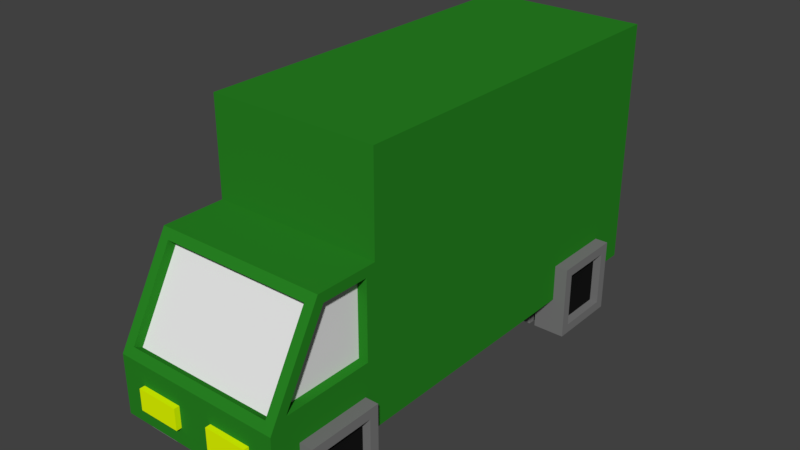 # Source: car_5.blend  (saved by Blender 2.77.0; exported with 4.5.12 LTS)
import bpy
from mathutils import Matrix  # noqa: F401  (used for matrix-valued properties, if any)

bpy.ops.wm.read_factory_settings(use_empty=True)
scene = bpy.context.scene
scene.name = 'Scene'

# ---- collections
col_collection_1 = bpy.data.collections.new('Collection 1'); scene.collection.children.link(col_collection_1)

# ---- materials (node trees are filled in below, after node groups)
mat_material_001 = bpy.data.materials.new('Material.001')
mat_material_001.alpha_threshold = 0.0
mat_material_001.use_transparent_shadow = False
mat_material_001.diffuse_color = (0.02167, 0.23, 0.01671, 1.0)
mat_material_001.roughness = 0.5
mat_material_002 = bpy.data.materials.new('Material.002')
mat_material_002.alpha_threshold = 0.0
mat_material_002.use_transparent_shadow = False
mat_material_002.roughness = 0.5
mat_material_003 = bpy.data.materials.new('Material.003')
mat_material_003.alpha_threshold = 0.0
mat_material_003.use_transparent_shadow = False
mat_material_003.diffuse_color = (0.009018, 0.009018, 0.009018, 1.0)
mat_material_003.roughness = 0.5
mat_material_004 = bpy.data.materials.new('Material.004')
mat_material_004.alpha_threshold = 0.0
mat_material_004.use_transparent_shadow = False
mat_material_004.diffuse_color = (0.1902, 0.1902, 0.1902, 1.0)
mat_material_004.roughness = 0.5
mat_material_005 = bpy.data.materials.new('Material.005')
mat_material_005.alpha_threshold = 0.0
mat_material_005.use_transparent_shadow = False
mat_material_005.diffuse_color = (0.8, 1.0, 0.0, 1.0)
mat_material_005.roughness = 0.5
mat_material_006 = bpy.data.materials.new('Material.006')
mat_material_006.alpha_threshold = 0.0
mat_material_006.use_transparent_shadow = False
mat_material_006.diffuse_color = (1.0, 0.0, 0.0, 1.0)
mat_material_006.roughness = 0.5

# ---- material node trees

# ---- world
world_world = bpy.data.worlds.new('World'); scene.world = world_world
world_world.color = (0.05088, 0.05088, 0.05088)
world_world.use_sun_shadow = False
world_world.sun_shadow_jitter_overblur = 0.0
world_world.cycles.sampling_method = 'MANUAL'

# ---- meshes
me_cube_001 = bpy.data.meshes.new('Cube.001')
me_cube_001.from_pydata([(0.8893, -1.529, 0.3924), (0.8893, -1.629, 1.108), (0.8893, 0.4707, 0.3924), (0.7893, 2.471, 1.108), (0.8893, 2.471, 0.3924), (0.8893, -2.576, 1.108), (0.8893, -2.748, 0.3924), (0.8893, 0.4707, 3.008), (0.8893, -1.529, 3.008), (0.7893, 2.471, 2.908), (0.8893, -1.629, 1.908), (0.8893, -2.123, 1.908), (0.8893, 2.108, 0.3924), (0.8893, 2.108, 3.008), (0.7893, -2.699, 1.095), (0.8893, -1.529, 1.008), (0.7893, -2.23, 1.921), (0.8893, -1.529, 2.008), (0.8893, -2.748, 1.008), (0.8893, -2.181, 2.008), (0.8893, 2.471, 1.008), (0.8893, 2.471, 3.008), (1.027, -1.665, 0.7803), (1.027, -1.665, -0.002105), (0.7893, -2.612, 1.046), (0.7893, -2.143, 1.872), (1.027, -2.447, 0.7803), (1.027, -2.447, -0.002105), (0.7893, -2.576, 1.108), (0.7893, -1.629, 1.108), (0.7893, -2.123, 1.908), (0.7893, -1.629, 1.908), (0.6874, -1.665, 0.7803), (0.6874, -1.665, -0.002105), (0.6874, -2.447, 0.7803), (0.6874, -2.447, -0.002105), (1.027, -2.347, 0.0979), (1.027, -1.765, 0.0979), (1.027, -2.347, 0.6803), (1.027, -1.765, 0.6803), (1.027, -2.447, -0.002105), (1.027, -1.665, -0.002105), (1.027, -2.447, 0.7803), (1.027, -1.665, 0.7803), (1.027, -2.347, 0.0979), (1.027, -1.765, 0.0979), (1.027, -2.347, 0.6803), (1.027, -1.765, 0.6803), (1.027, -2.347, 0.0979), (1.027, -1.765, 0.0979), (1.027, -2.347, 0.6803), (1.027, -1.765, 0.6803), (0.9395, -2.347, 0.0979), (0.9395, -1.765, 0.0979), (0.9395, -2.347, 0.6803), (0.9395, -1.765, 0.6803), (1.027, 2.017, 0.7803), (1.027, 2.017, -0.002105), (1.027, 1.234, 0.7803), (1.027, 1.234, -0.002105), (0.6874, 2.017, 0.7803), (0.6874, 2.017, -0.002105), (0.6874, 1.234, 0.7803), (0.6874, 1.234, -0.002105), (1.027, 1.334, 0.0979), (1.027, 1.917, 0.0979), (1.027, 1.334, 0.6803), (1.027, 1.917, 0.6803), (1.027, 1.234, -0.002105), (1.027, 2.017, -0.002105), (1.027, 1.234, 0.7803), (1.027, 2.017, 0.7803), (1.027, 1.334, 0.0979), (1.027, 1.917, 0.0979), (1.027, 1.334, 0.6803), (1.027, 1.917, 0.6803), (1.027, 1.334, 0.0979), (1.027, 1.917, 0.0979), (1.027, 1.334, 0.6803), (1.027, 1.917, 0.6803), (0.9395, 1.334, 0.0979), (0.9395, 1.917, 0.0979), (0.9395, 1.334, 0.6803), (0.9395, 1.917, 0.6803), (0.2881, 1.234, 0.7803), (0.2881, 1.234, -0.002105), (0.2881, 2.017, 0.7803), (0.2881, 2.017, -0.002105), (0.6276, 1.234, 0.7803), (0.6276, 1.234, -0.002105), (0.6276, 2.017, 0.7803), (0.6276, 2.017, -0.002105), (0.2881, 1.917, 0.0979), (0.2881, 1.334, 0.0979), (0.2881, 1.917, 0.6803), (0.2881, 1.334, 0.6803), (0.2881, 2.017, -0.002105), (0.2881, 1.234, -0.002105), (0.2881, 2.017, 0.7803), (0.2881, 1.234, 0.7803), (0.2881, 1.917, 0.0979), (0.2881, 1.334, 0.0979), (0.2881, 1.917, 0.6803), (0.2881, 1.334, 0.6803), (0.2881, 1.917, 0.0979), (0.2881, 1.334, 0.0979), (0.2881, 1.917, 0.6803), (0.2881, 1.334, 0.6803), (0.3755, 1.917, 0.0979), (0.3755, 1.334, 0.0979), (0.3755, 1.917, 0.6803), (0.3755, 1.334, 0.6803), (0.1886, -2.803, 0.5744), (0.1886, -2.803, 0.7966), (0.1886, -2.682, 0.5744), (0.1886, -2.682, 0.7966), (0.633, -2.803, 0.5744), (0.633, -2.803, 0.7966), (0.633, -2.682, 0.5744), (0.633, -2.682, 0.7966), (0.5456, 2.437, 0.753), (0.5456, 2.437, 0.8733), (0.5456, 2.503, 0.753), (0.5456, 2.503, 0.8733), (0.7862, 2.437, 0.753), (0.7862, 2.437, 0.8733), (0.7862, 2.503, 0.753), (0.7862, 2.503, 0.8733), (-0.001554, 2.437, 0.5129), (-0.001554, 2.437, 0.6332), (-0.001554, 2.503, 0.5129), (-0.001554, 2.503, 0.6332), (0.7862, 2.437, 0.5129), (0.7862, 2.437, 0.6332), (0.7862, 2.503, 0.5129), (0.7862, 2.503, 0.6332), (-0.8913, -1.529, 0.3924), (-0.8913, -1.629, 1.108), (-0.8913, 0.4707, 0.3924), (-0.7913, 2.471, 1.108), (-0.8913, 2.471, 0.3924), (-0.8913, -2.576, 1.108), (-0.8913, -2.748, 0.3924), (-0.8913, 0.4707, 3.008), (-0.8913, -1.529, 3.008), (-0.7913, 2.471, 2.908), (-0.8913, -1.629, 1.908), (-0.8913, -2.123, 1.908), (-0.8913, 2.108, 0.3924), (-0.8913, 2.108, 3.008), (-0.0009974, 2.471, 1.108), (-0.0009974, 2.471, 0.3924), (-0.0009974, -2.699, 1.095), (-0.0009974, -2.748, 0.3924), (-0.0009974, -1.529, 3.008), (-0.0009974, 2.471, 2.908), (-0.0009974, -1.529, 2.008), (-0.0009974, -2.23, 1.921), (-0.7913, -2.699, 1.095), (-0.8913, -1.529, 1.008), (-0.7913, -2.23, 1.921), (-0.8913, -1.529, 2.008), (-0.0009974, -2.748, 1.008), (-0.8913, -2.748, 1.008), (-0.0009974, -2.181, 2.008), (-0.8913, -2.181, 2.008), (-0.8913, 2.471, 1.008), (-0.8913, 2.471, 3.008), (-0.0009974, 2.471, 1.008), (-0.0009974, 2.471, 3.008), (-1.029, -1.665, 0.7803), (-1.029, -1.665, -0.002105), (-0.0009974, -2.612, 1.046), (-0.0009974, -2.143, 1.872), (-0.7913, -2.612, 1.046), (-0.7913, -2.143, 1.872), (-1.029, -2.447, 0.7803), (-1.029, -2.447, -0.002105), (-0.7913, -2.576, 1.108), (-0.7913, -1.629, 1.108), (-0.7913, -2.123, 1.908), (-0.7913, -1.629, 1.908), (-0.6894, -1.665, 0.7803), (-0.6894, -1.665, -0.002105), (-0.6894, -2.447, 0.7803), (-0.6894, -2.447, -0.002105), (-1.029, -2.347, 0.0979), (-1.029, -1.765, 0.0979), (-1.029, -2.347, 0.6803), (-1.029, -1.765, 0.6803), (-1.029, -2.447, -0.002105), (-1.029, -1.665, -0.002105), (-1.029, -2.447, 0.7803), (-1.029, -1.665, 0.7803), (-1.029, -2.347, 0.0979), (-1.029, -1.765, 0.0979), (-1.029, -2.347, 0.6803), (-1.029, -1.765, 0.6803), (-1.029, -2.347, 0.0979), (-1.029, -1.765, 0.0979), (-1.029, -2.347, 0.6803), (-1.029, -1.765, 0.6803), (-0.9415, -2.347, 0.0979), (-0.9415, -1.765, 0.0979), (-0.9415, -2.347, 0.6803), (-0.9415, -1.765, 0.6803), (-1.029, 2.017, 0.7803), (-1.029, 2.017, -0.002105), (-1.029, 1.234, 0.7803), (-1.029, 1.234, -0.002105), (-0.6894, 2.017, 0.7803), (-0.6894, 2.017, -0.002105), (-0.6894, 1.234, 0.7803), (-0.6894, 1.234, -0.002105), (-1.029, 1.334, 0.0979), (-1.029, 1.917, 0.0979), (-1.029, 1.334, 0.6803), (-1.029, 1.917, 0.6803), (-1.029, 1.234, -0.002105), (-1.029, 2.017, -0.002105), (-1.029, 1.234, 0.7803), (-1.029, 2.017, 0.7803), (-1.029, 1.334, 0.0979), (-1.029, 1.917, 0.0979), (-1.029, 1.334, 0.6803), (-1.029, 1.917, 0.6803), (-1.029, 1.334, 0.0979), (-1.029, 1.917, 0.0979), (-1.029, 1.334, 0.6803), (-1.029, 1.917, 0.6803), (-0.9415, 1.334, 0.0979), (-0.9415, 1.917, 0.0979), (-0.9415, 1.334, 0.6803), (-0.9415, 1.917, 0.6803), (-0.29, 1.234, 0.7803), (-0.29, 1.234, -0.002105), (-0.29, 2.017, 0.7803), (-0.29, 2.017, -0.002105), (-0.6296, 1.234, 0.7803), (-0.6296, 1.234, -0.002105), (-0.6296, 2.017, 0.7803), (-0.6296, 2.017, -0.002105), (-0.29, 1.917, 0.0979), (-0.29, 1.334, 0.0979), (-0.29, 1.917, 0.6803), (-0.29, 1.334, 0.6803), (-0.29, 2.017, -0.002105), (-0.29, 1.234, -0.002105), (-0.29, 2.017, 0.7803), (-0.29, 1.234, 0.7803), (-0.29, 1.917, 0.0979), (-0.29, 1.334, 0.0979), (-0.29, 1.917, 0.6803), (-0.29, 1.334, 0.6803), (-0.29, 1.917, 0.0979), (-0.29, 1.334, 0.0979), (-0.29, 1.917, 0.6803), (-0.29, 1.334, 0.6803), (-0.3775, 1.917, 0.0979), (-0.3775, 1.334, 0.0979), (-0.3775, 1.917, 0.6803), (-0.3775, 1.334, 0.6803), (-0.1906, -2.803, 0.5744), (-0.1906, -2.803, 0.7966), (-0.1906, -2.682, 0.5744), (-0.1906, -2.682, 0.7966), (-0.635, -2.803, 0.5744), (-0.635, -2.803, 0.7966), (-0.635, -2.682, 0.5744), (-0.635, -2.682, 0.7966), (-0.5476, 2.437, 0.753), (-0.5476, 2.437, 0.8733), (-0.5476, 2.503, 0.753), (-0.5476, 2.503, 0.8733), (-0.7882, 2.437, 0.753), (-0.7882, 2.437, 0.8733), (-0.7882, 2.503, 0.753), (-0.7882, 2.503, 0.8733), (-0.000441, 2.437, 0.5129), (-0.000441, 2.437, 0.6332), (-0.000441, 2.503, 0.5129), (-0.000441, 2.503, 0.6332), (-0.7882, 2.437, 0.5129), (-0.7882, 2.437, 0.6332), (-0.7882, 2.503, 0.5129), (-0.7882, 2.503, 0.6332), (0.8893, -1.529, 1.508), (0.8893, -1.529, 2.008), (0.8893, -1.529, 2.508), (0.8893, 2.471, 1.508), (0.8893, 2.471, 2.008), (0.8893, 2.471, 2.508), (-0.0009974, 2.421, 1.558), (0.7393, 2.421, 1.558), (0.7893, 2.471, 2.008), (0.7893, 2.471, 2.458), (-0.8913, -1.529, 1.508), (-0.8913, -1.529, 2.008), (-0.8913, -1.529, 2.508), (-0.8913, 2.471, 1.508), (-0.8913, 2.471, 2.008), (-0.8913, 2.471, 2.508), (-0.7413, 2.421, 1.558), (-0.7913, 2.471, 2.008), (-0.7913, 2.471, 2.458), (-0.0009974, 0.3043, 2.908), (0.7893, 0.3043, 2.458), (0.7893, 0.3043, 2.908), (-0.7913, 0.3043, 2.458), (-0.7913, 0.3043, 2.908), (-0.0009974, 0.3043, 1.558), (0.7393, 0.3543, 1.558), (0.7893, 0.3043, 2.008), (-0.7413, 0.3543, 1.558), (-0.7913, 0.3043, 2.008), (-0.7913, 0.3043, 1.558), (-0.7913, 2.471, 1.558), (-0.0009974, 2.471, 1.558), (0.7893, 2.471, 1.558), (0.7893, 0.3043, 1.558), (-0.0009974, 0.3543, 1.558), (-0.0009974, 2.421, 1.024), (-0.0009974, 0.3543, 1.024), (-0.7413, 0.3543, 1.024), (-0.7413, 2.421, 1.024), (0.7393, 2.421, 1.024), (0.7393, 0.3543, 1.024)], [], [(139, 316, 317, 318, 3, 150), (1, 5, 18, 15, 17, 10), (156, 17, 15, 286, 287, 288, 8, 154, 144, 298, 297, 296, 159, 161), (1, 10, 31, 29), (188, 192, 193, 191, 187, 189), (164, 19, 17, 156, 161, 165), (172, 24, 25, 173, 175, 174), (11, 10, 17, 19, 18, 5), (18, 162, 163, 142, 153, 6), (157, 164, 165, 163, 162, 18, 14, 152, 158, 160), (150, 3, 318, 294, 295, 9, 21, 291, 290, 289, 20, 168, 166, 139), (138, 136, 142, 163, 159, 296, 297, 298, 144, 143, 149, 167, 301, 300, 299, 166, 140, 148), (26, 22, 32, 34), (16, 157, 173, 25), (35, 33, 23, 27), (14, 16, 25, 24), (152, 14, 24, 172), (28, 29, 31, 30), (5, 1, 29, 28), (11, 5, 28, 30), (10, 11, 30, 31), (26, 34, 35, 27), (23, 22, 43, 41), (32, 22, 23, 33), (34, 32, 33, 35), (39, 38, 46, 47), (22, 26, 42, 43), (26, 27, 40, 42), (27, 23, 41, 40), (37, 36, 40, 41), (36, 38, 42, 40), (38, 39, 43, 42), (39, 37, 41, 43), (44, 45, 49, 48), (36, 37, 45, 44), (37, 39, 47, 45), (38, 36, 44, 46), (49, 51, 55, 53), (45, 47, 51, 49), (46, 44, 48, 50), (47, 46, 50, 51), (55, 54, 52, 53), (50, 48, 52, 54), (51, 50, 54, 55), (48, 49, 53, 52), (58, 56, 60, 62), (63, 61, 57, 59), (58, 62, 63, 59), (57, 56, 71, 69), (60, 56, 57, 61), (62, 60, 61, 63), (67, 66, 74, 75), (56, 58, 70, 71), (58, 59, 68, 70), (59, 57, 69, 68), (93, 92, 96, 97, 99, 95), (65, 64, 68, 69, 71, 67), (72, 73, 77, 76), (64, 65, 73, 72), (65, 67, 75, 73), (66, 64, 72, 74), (77, 79, 83, 81), (73, 75, 79, 77), (74, 72, 76, 78), (75, 74, 78, 79), (83, 82, 80, 81), (78, 76, 80, 82), (79, 78, 82, 83), (76, 77, 81, 80), (86, 84, 88, 90), (91, 89, 85, 87), (86, 90, 91, 87), (85, 84, 99, 97), (88, 84, 85, 89), (90, 88, 89, 91), (95, 94, 102, 103), (84, 86, 98, 99), (86, 87, 96, 98), (87, 85, 97, 96), (247, 246, 242, 243, 245, 249), (92, 94, 98, 96), (94, 95, 99, 98), (100, 101, 105, 104), (92, 93, 101, 100), (93, 95, 103, 101), (94, 92, 100, 102), (105, 107, 111, 109), (101, 103, 107, 105), (102, 100, 104, 106), (103, 102, 106, 107), (111, 110, 108, 109), (106, 104, 108, 110), (107, 106, 110, 111), (104, 105, 109, 108), (113, 115, 114, 112), (115, 119, 118, 114), (119, 117, 116, 118), (117, 113, 112, 116), (112, 114, 118, 116), (117, 119, 115, 113), (121, 123, 122, 120), (123, 127, 126, 122), (127, 125, 124, 126), (125, 121, 120, 124), (120, 122, 126, 124), (125, 127, 123, 121), (129, 131, 130, 128), (131, 135, 134, 130), (135, 133, 132, 134), (133, 129, 128, 132), (128, 130, 134, 132), (133, 135, 131, 129), (15, 18, 6, 0, 2, 12, 4, 20, 289, 290, 291, 21, 13, 7, 8, 288, 287, 286), (8, 7, 13, 21, 169, 167, 149, 143, 144, 154), (137, 179, 181, 146), (137, 159, 163, 141), (147, 165, 161, 146), (146, 161, 159, 137), (141, 163, 165, 147), (157, 16, 14, 18, 19, 164), (176, 184, 182, 170), (160, 175, 173, 157), (185, 177, 171, 183), (158, 174, 175, 160), (152, 172, 174, 158), (178, 180, 181, 179), (141, 178, 179, 137), (147, 180, 178, 141), (146, 181, 180, 147), (176, 177, 185, 184), (171, 191, 193, 170), (182, 183, 171, 170), (184, 185, 183, 182), (189, 197, 196, 188), (170, 193, 192, 176), (176, 192, 190, 177), (177, 190, 191, 171), (216, 220, 221, 219, 215, 217), (187, 191, 190, 192, 188, 186), (194, 198, 199, 195), (186, 194, 195, 187), (187, 195, 197, 189), (188, 196, 194, 186), (199, 203, 205, 201), (195, 199, 201, 197), (196, 200, 198, 194), (197, 201, 200, 196), (205, 203, 202, 204), (200, 204, 202, 198), (201, 205, 204, 200), (198, 202, 203, 199), (208, 212, 210, 206), (213, 209, 207, 211), (208, 209, 213, 212), (207, 219, 221, 206), (210, 211, 207, 206), (212, 213, 211, 210), (217, 225, 224, 216), (206, 221, 220, 208), (208, 220, 218, 209), (209, 218, 219, 207), (64, 66, 67, 71, 70, 68), (215, 219, 218, 220, 216, 214), (222, 226, 227, 223), (214, 222, 223, 215), (215, 223, 225, 217), (216, 224, 222, 214), (227, 231, 233, 229), (223, 227, 229, 225), (224, 228, 226, 222), (225, 229, 228, 224), (233, 231, 230, 232), (228, 232, 230, 226), (229, 233, 232, 228), (226, 230, 231, 227), (236, 240, 238, 234), (241, 237, 235, 239), (236, 237, 241, 240), (235, 247, 249, 234), (238, 239, 235, 234), (240, 241, 239, 238), (245, 253, 252, 244), (234, 249, 248, 236), (236, 248, 246, 237), (237, 246, 247, 235), (242, 246, 248, 244), (244, 248, 249, 245), (250, 254, 255, 251), (242, 250, 251, 243), (243, 251, 253, 245), (244, 252, 250, 242), (255, 259, 261, 257), (251, 255, 257, 253), (252, 256, 254, 250), (253, 257, 256, 252), (261, 259, 258, 260), (256, 260, 258, 254), (257, 261, 260, 256), (254, 258, 259, 255), (263, 262, 264, 265), (265, 264, 268, 269), (269, 268, 266, 267), (267, 266, 262, 263), (262, 266, 268, 264), (267, 263, 265, 269), (271, 270, 272, 273), (273, 272, 276, 277), (277, 276, 274, 275), (275, 274, 270, 271), (270, 274, 276, 272), (275, 271, 273, 277), (279, 278, 280, 281), (281, 280, 284, 285), (285, 284, 282, 283), (283, 282, 278, 279), (278, 282, 284, 280), (283, 279, 281, 285), (320, 311, 326, 322, 323, 313), (155, 9, 307, 305), (168, 20, 4, 151, 140, 166), (303, 304, 145, 309, 308, 314, 315, 316), (302, 313, 323, 324), (315, 314, 308, 309, 305, 307, 306, 312, 319, 310), (145, 155, 305, 309), (313, 302, 316, 315), (302, 292, 317, 316), (292, 293, 318, 317), (293, 311, 319, 318), (320, 313, 315, 310), (311, 320, 310, 319), (325, 321, 322, 326), (321, 324, 323, 322), (311, 293, 325, 326), (292, 302, 324, 321), (293, 292, 321, 325), (2, 0, 6, 153, 142, 136, 138, 148, 140, 151, 4, 12), (295, 294, 318, 319, 312, 306, 307, 9), (9, 155, 145, 304, 303, 316, 139, 166, 299, 300, 301, 167, 169, 21)])
me_cube_001.polygons.foreach_set('material_index', [1, 0, 0, 0, 3, 0, 1, 0, 0, 0, 1, 0, 3, 0, 3, 0, 0, 1, 0, 0, 0, 3, 3, 3, 3, 3, 3, 3, 3, 3, 3, 3, 3, 3, 3, 3, 3, 3, 3, 3, 3, 2, 3, 3, 3, 3, 3, 3, 3, 3, 3, 3, 3, 3, 3, 3, 3, 3, 3, 3, 3, 3, 3, 3, 3, 2, 3, 3, 3, 3, 3, 3, 3, 3, 3, 0, 0, 3, 0, 3, 3, 3, 0, 0, 3, 3, 3, 3, 3, 0, 2, 3, 0, 0, 4, 4, 4, 4, 4, 4, 5, 5, 5, 5, 5, 5, 0, 3, 0, 3, 3, 3, 0, 0, 0, 0, 0, 0, 0, 0, 3, 0, 3, 0, 0, 1, 0, 0, 0, 3, 3, 3, 3, 3, 3, 3, 3, 3, 3, 3, 3, 3, 3, 3, 3, 3, 3, 2, 3, 3, 3, 3, 3, 3, 3, 3, 3, 3, 3, 3, 3, 3, 3, 3, 3, 3, 3, 3, 3, 3, 3, 2, 3, 3, 3, 0, 3, 3, 3, 3, 3, 0, 0, 3, 0, 3, 3, 0, 0, 3, 3, 3, 3, 3, 0, 2, 3, 0, 0, 4, 4, 4, 4, 4, 4, 5, 5, 5, 5, 0, 0, 0, 3, 0, 3, 3, 3, 3, 3, 0, 3, 3, 3, 3, 3, 1, 1, 3, 3, 3, 2, 2, 3, 0, 0, 0, 3, 1])
_uv = me_cube_001.uv_layers.new(name='UVMap')
_uv.uv.foreach_set('vector', [0.6703, 0.5727, 0.6703, 0.6161, 0.5936, 0.6161, 0.517, 0.6161, 0.517, 0.5727, 0.5936, 0.5727, 0.4379, 0.1081, 0.4379, 0.01658, 0.4476, 0.0, 0.4476, 0.1177, 0.3506, 0.1177, 0.3603, 0.1081, 0.08634, 0.6004, 2.312e-08, 0.6004, 3.468e-08, 0.6969, 2.312e-08, 0.6486, 2.312e-08, 0.6004, 1.156e-08, 0.5522, 0.0, 0.504, 0.08634, 0.504, 0.1727, 0.504, 0.1727, 0.5522, 0.1727, 0.6004, 0.1727, 0.6486, 0.1727, 0.6969, 0.1727, 0.6004, 0.09877, 0.9832, 0.09877, 0.9061, 0.1085, 0.9061, 0.1085, 0.9832, 0.8491, 0.851, 0.8395, 0.8607, 0.8395, 0.7851, 0.9153, 0.7851, 0.9056, 0.7948, 0.8491, 0.7948, 0.1309, 0.7828, 0.1309, 0.6969, 0.1941, 0.6969, 0.1941, 0.7828, 0.1941, 0.8688, 0.1309, 0.8688, 0.8236, 0.4624, 0.8236, 0.3861, 0.9061, 0.3861, 0.9061, 0.4624, 0.9061, 0.5388, 0.8236, 0.5388, 0.3603, 0.06043, 0.3603, 0.1081, 0.3506, 0.1177, 0.3506, 0.0548, 0.4476, 0.0, 0.4379, 0.01658, 0.7396, 0.5856, 0.7396, 0.6716, 0.7396, 0.7575, 0.68, 0.7575, 0.68, 0.6716, 0.68, 0.5856, 0.8308, 0.6716, 0.8395, 0.6716, 0.8395, 0.7575, 0.7396, 0.7575, 0.7396, 0.6716, 0.7396, 0.5856, 0.7483, 0.5952, 0.7483, 0.6716, 0.7483, 0.7479, 0.8308, 0.7479, 0.5936, 0.5727, 0.517, 0.5727, 0.517, 0.6161, 0.517, 0.6595, 0.517, 0.7029, 0.517, 0.7464, 0.5073, 0.756, 0.5073, 0.7078, 0.5073, 0.6595, 0.5073, 0.6113, 0.5073, 0.563, 0.5936, 0.563, 0.68, 0.563, 0.6703, 0.5727, 0.2536, 0.1931, 0.2536, 0.3863, 0.2536, 0.504, 0.194, 0.504, 0.194, 0.3863, 0.1455, 0.3863, 0.09698, 0.3863, 0.04849, 0.3863, 4.624e-08, 0.3863, 2.312e-08, 0.1931, 0.0, 0.03504, 0.0, 2.302e-08, 0.04849, 2.302e-08, 0.09698, 2.302e-08, 0.1455, 2.302e-08, 0.194, 0.0, 0.2536, 0.0, 0.2536, 0.03504, 0.9483, 0.8607, 0.9483, 0.9362, 0.9153, 0.9362, 0.9153, 0.8607, 0.1813, 0.504, 0.1813, 0.5803, 0.1727, 0.5803, 0.1727, 0.504, 0.09877, 0.9061, 0.09877, 0.9816, 0.06585, 0.9816, 0.06585, 0.9061, 0.1996, 0.5957, 0.1996, 0.6875, 0.1899, 0.6875, 0.1899, 0.5957, 0.1813, 0.5803, 0.1813, 0.504, 0.1899, 0.504, 0.1899, 0.5803, 0.68, 0.849, 0.68, 0.7575, 0.7576, 0.7575, 0.7576, 0.8052, 0.353, 0.7989, 0.353, 0.8903, 0.3433, 0.8903, 0.3433, 0.7989, 0.9816, 0.3861, 0.9816, 0.465, 0.9719, 0.465, 0.9719, 0.3861, 0.8912, 0.7843, 0.8912, 0.7367, 0.9009, 0.7367, 0.9009, 0.7843, 0.2007, 0.9223, 0.2337, 0.9223, 0.2337, 0.9977, 0.2007, 0.9977, 0.0, 0.0, 0.0, 0.0, 0.0, 0.0, 0.0, 0.0, 0.939, 0.4616, 0.9719, 0.4616, 0.9719, 0.5371, 0.939, 0.5371, 0.8526, 0.3507, 0.8526, 0.2751, 0.9285, 0.2751, 0.9285, 0.3507, 0.0, 0.0, 0.0, 0.0, 0.0, 0.0, 0.0, 0.0, 0.0, 0.0, 0.0, 0.0, 0.0, 0.0, 0.0, 0.0, 0.0, 0.0, 0.0, 0.0, 0.0, 0.0, 0.0, 0.0, 0.0, 0.0, 0.0, 0.0, 0.0, 0.0, 0.0, 0.0, 0.6493, 0.9649, 0.6493, 0.9087, 0.659, 0.899, 0.659, 0.9746, 0.6493, 0.9087, 0.5929, 0.9087, 0.5832, 0.899, 0.659, 0.899, 0.5929, 0.9087, 0.5929, 0.9649, 0.5832, 0.9746, 0.5832, 0.899, 0.5929, 0.9649, 0.6493, 0.9649, 0.659, 0.9746, 0.5832, 0.9746, 0.0, 0.0, 0.0, 0.0, 0.0, 0.0, 0.0, 0.0, 0.0, 0.0, 0.0, 0.0, 0.0, 0.0, 0.0, 0.0, 0.0, 0.0, 0.0, 0.0, 0.0, 0.0, 0.0, 0.0, 0.0, 0.0, 0.0, 0.0, 0.0, 0.0, 0.0, 0.0, 0.1479, 0.9812, 0.1479, 0.9251, 0.1564, 0.9251, 0.1564, 0.9812, 0.0, 0.0, 0.0, 0.0, 0.0, 0.0, 0.0, 0.0, 0.0, 0.0, 0.0, 0.0, 0.0, 0.0, 0.0, 0.0, 0.0, 0.0, 0.0, 0.0, 0.0, 0.0, 0.0, 0.0, 0.1309, 0.9251, 0.1309, 0.8688, 0.1874, 0.8688, 0.1874, 0.9251, 0.7468, 0.9246, 0.7468, 0.9808, 0.7383, 0.9808, 0.7383, 0.9246, 0.7915, 0.9808, 0.7915, 0.9246, 0.7999, 0.9246, 0.7999, 0.9808, 0.1266, 0.9061, 0.1266, 0.9623, 0.1182, 0.9623, 0.1182, 0.9061, 0.939, 0.4616, 0.939, 0.5372, 0.9061, 0.5372, 0.9061, 0.4616, 0.9938, 0.0, 0.9938, 0.0755, 0.9609, 0.0755, 0.9609, 0.0, 0.9671, 0.6611, 1.0, 0.6611, 1.0, 0.7366, 0.9671, 0.7366, 0.0, 0.0, 0.0, 0.0, 0.0, 0.0, 0.0, 0.0, 0.939, 0.3861, 0.9719, 0.3861, 0.9719, 0.4616, 0.939, 0.4616, 0.7576, 0.9246, 0.7576, 0.849, 0.8334, 0.849, 0.8334, 0.9246, 0.0, 0.0, 0.0, 0.0, 0.0, 0.0, 0.0, 0.0, 0.0, 0.0, 0.0, 0.0, 0.0, 0.0, 0.0, 0.0, 0.0, 0.0, 0.0, 0.0, 0.0, 0.0, 0.0, 0.0, 0.0, 0.0, 0.0, 0.0, 0.0, 0.0, 0.0, 0.0, 0.7461, 0.9149, 0.7461, 0.8587, 0.7558, 0.849, 0.7558, 0.9246, 0.68, 0.9246, 0.6897, 0.9149, 0.9574, 0.727, 0.9574, 0.6708, 0.9671, 0.6611, 0.9671, 0.7367, 0.8912, 0.7367, 0.9009, 0.727, 0.0, 0.0, 0.0, 0.0, 0.0, 0.0, 0.0, 0.0, 0.0, 0.0, 0.0, 0.0, 0.0, 0.0, 0.0, 0.0, 0.0, 0.0, 0.0, 0.0, 0.0, 0.0, 0.0, 0.0, 0.0, 0.0, 0.0, 0.0, 0.0, 0.0, 0.0, 0.0, 0.1394, 0.9812, 0.1394, 0.9251, 0.1479, 0.9251, 0.1479, 0.9812, 0.0, 0.0, 0.0, 0.0, 0.0, 0.0, 0.0, 0.0, 0.0, 0.0, 0.0, 0.0, 0.0, 0.0, 0.0, 0.0, 0.0, 0.0, 0.0, 0.0, 0.0, 0.0, 0.0, 0.0, 0.6107, 0.8685, 0.6107, 0.8123, 0.6672, 0.8123, 0.6672, 0.8685, 0.7553, 0.9246, 0.7553, 0.9808, 0.7468, 0.9808, 0.7468, 0.9246, 0.7999, 0.9808, 0.7999, 0.9246, 0.8084, 0.9246, 0.8084, 0.9808, 0.5051, 0.799, 0.5051, 0.8552, 0.4966, 0.8552, 0.4966, 0.799, 0.9614, 0.1996, 0.9614, 0.2751, 0.9285, 0.2751, 0.9285, 0.1996, 0.9609, 0.151, 0.9609, 0.0755, 0.9938, 0.0755, 0.9938, 0.151, 0.06585, 0.9816, 0.03292, 0.9816, 0.03292, 0.9061, 0.06585, 0.9061, 0.0, 0.0, 0.0, 0.0, 0.0, 0.0, 0.0, 0.0, 0.68, 0.9246, 0.7129, 0.9246, 0.7129, 1.0, 0.68, 1.0, 0.354, 0.9413, 0.354, 0.8658, 0.4299, 0.8658, 0.4299, 0.9413, 0.0, 0.0, 0.0, 0.0, 0.0, 0.0, 0.0, 0.0, 0.0, 0.0, 0.0, 0.0, 0.0, 0.0, 0.0, 0.0, 0.0, 0.0, 0.0, 0.0, 0.0, 0.0, 0.0, 0.0, 0.0, 0.0, 0.0, 0.0, 0.0, 0.0, 0.0, 0.0, 0.9671, 0.5856, 0.9671, 0.6611, 0.9574, 0.6515, 0.9574, 0.5952, 0.9009, 0.5952, 0.8912, 0.5856, 0.7461, 0.8587, 0.6897, 0.8587, 0.68, 0.849, 0.7558, 0.849, 0.6897, 0.8587, 0.6897, 0.9149, 0.68, 0.9246, 0.68, 0.849, 0.0, 0.0, 0.0, 0.0, 0.0, 0.0, 0.0, 0.0, 0.0, 0.0, 0.0, 0.0, 0.0, 0.0, 0.0, 0.0, 0.0, 0.0, 0.0, 0.0, 0.0, 0.0, 0.0, 0.0, 0.0, 0.0, 0.0, 0.0, 0.0, 0.0, 0.0, 0.0, 0.783, 0.9808, 0.783, 0.9246, 0.7915, 0.9246, 0.7915, 0.9808, 0.0, 0.0, 0.0, 0.0, 0.0, 0.0, 0.0, 0.0, 0.0, 0.0, 0.0, 0.0, 0.0, 0.0, 0.0, 0.0, 0.0, 0.0, 0.0, 0.0, 0.0, 0.0, 0.0, 0.0, 0.9044, 0.1687, 0.9044, 0.1125, 0.9609, 0.1125, 0.9609, 0.1687, 0.1648, 0.9251, 0.1648, 0.9812, 0.1564, 0.9812, 0.1564, 0.9251, 0.8169, 0.9246, 0.8169, 0.9808, 0.8084, 0.9808, 0.8084, 0.9246, 0.7214, 0.9808, 0.7214, 0.9246, 0.7298, 0.9246, 0.7298, 0.9808, 0.8705, 0.5388, 0.8822, 0.5388, 0.8822, 0.5602, 0.8705, 0.5602, 0.5064, 0.7131, 0.5064, 0.756, 0.4848, 0.756, 0.4848, 0.7131, 0.8643, 0.3507, 0.8761, 0.3507, 0.8761, 0.3721, 0.8643, 0.3721, 0.3532, 0.756, 0.3532, 0.7989, 0.3316, 0.7989, 0.3316, 0.756, 0.8588, 0.5817, 0.8471, 0.5817, 0.8471, 0.5388, 0.8588, 0.5388, 0.4848, 0.799, 0.4966, 0.799, 0.4966, 0.8419, 0.4848, 0.8419, 0.8526, 0.3739, 0.859, 0.3739, 0.859, 0.3855, 0.8526, 0.3855, 0.8643, 0.3507, 0.8643, 0.3739, 0.8526, 0.3739, 0.8526, 0.3507, 0.6107, 0.8685, 0.617, 0.8685, 0.617, 0.8801, 0.6107, 0.8801, 0.4965, 0.8419, 0.4965, 0.8651, 0.4848, 0.8651, 0.4848, 0.8419, 0.8888, 0.3739, 0.8824, 0.3739, 0.8824, 0.3507, 0.8888, 0.3507, 0.8886, 0.562, 0.8822, 0.562, 0.8822, 0.5388, 0.8886, 0.5388, 0.859, 0.3739, 0.8654, 0.3739, 0.8654, 0.3855, 0.859, 0.3855, 0.6788, 0.756, 0.6788, 0.8321, 0.6672, 0.8321, 0.6672, 0.756, 0.1727, 0.6799, 0.179, 0.6799, 0.179, 0.6915, 0.1727, 0.6915, 0.353, 0.8903, 0.353, 0.9664, 0.3414, 0.9664, 0.3414, 0.8903, 0.3414, 0.9664, 0.335, 0.9664, 0.335, 0.8903, 0.3414, 0.8903, 0.1941, 0.6969, 0.2004, 0.6969, 0.2004, 0.7729, 0.1941, 0.7729, 0.4476, 0.1177, 0.4476, 0.0, 0.5073, 2.302e-08, 0.5073, 0.1177, 0.5073, 0.3109, 0.5073, 0.469, 0.5073, 0.504, 0.4476, 0.504, 0.3991, 0.504, 0.3506, 0.504, 0.3021, 0.504, 0.2536, 0.504, 0.2536, 0.469, 0.2536, 0.3109, 0.2536, 0.1177, 0.3021, 0.1177, 0.3506, 0.1177, 0.3991, 0.1177, 0.8526, 0.0, 0.8526, 0.1931, 0.8526, 0.3511, 0.8526, 0.3861, 0.7663, 0.3861, 0.68, 0.3861, 0.68, 0.3511, 0.68, 0.1931, 0.68, 0.0, 0.7663, 0.0, 0.1182, 0.9832, 0.1085, 0.9832, 0.1085, 0.9061, 0.1182, 0.9061, 0.1843, 0.396, 0.194, 0.3863, 0.194, 0.504, 0.1843, 0.4874, 0.1067, 0.4436, 0.09698, 0.4492, 0.09698, 0.3863, 0.1067, 0.396, 0.1067, 0.396, 0.09698, 0.3863, 0.194, 0.3863, 0.1843, 0.396, 0.1843, 0.4874, 0.194, 0.504, 0.09698, 0.4492, 0.1067, 0.4436, 0.8308, 0.6716, 0.8308, 0.5952, 0.7483, 0.5952, 0.7396, 0.5856, 0.8395, 0.5856, 0.8395, 0.6716, 0.9483, 0.8607, 0.9153, 0.8607, 0.9153, 0.7851, 0.9483, 0.7851, 0.1813, 0.6566, 0.1727, 0.6566, 0.1727, 0.5803, 0.1813, 0.5803, 0.9671, 0.5856, 1.0, 0.5856, 1.0, 0.6611, 0.9671, 0.6611, 0.1996, 0.5957, 0.1899, 0.5957, 0.1899, 0.504, 0.1996, 0.504, 0.1813, 0.5803, 0.1899, 0.5803, 0.1899, 0.6566, 0.1813, 0.6566, 0.8351, 0.849, 0.7576, 0.8052, 0.7576, 0.7575, 0.8351, 0.7575, 0.6672, 0.8321, 0.6768, 0.8321, 0.6768, 0.9235, 0.6672, 0.9235, 0.9719, 0.465, 0.9816, 0.465, 0.9816, 0.5439, 0.9719, 0.5439, 0.9106, 0.7843, 0.9009, 0.7843, 0.9009, 0.7367, 0.9106, 0.7367, 0.2995, 0.9223, 0.2995, 0.9977, 0.2666, 0.9977, 0.2666, 0.9223, 0.0, 0.0, 0.0, 0.0, 0.0, 0.0, 0.0, 0.0, 0.03292, 0.9061, 0.03292, 0.9816, 1.156e-08, 0.9816, 0.0, 0.9061, 0.8526, 0.1996, 0.9285, 0.1996, 0.9285, 0.2751, 0.8526, 0.2751, 0.0, 0.0, 0.0, 0.0, 0.0, 0.0, 0.0, 0.0, 0.0, 0.0, 0.0, 0.0, 0.0, 0.0, 0.0, 0.0, 0.0, 0.0, 0.0, 0.0, 0.0, 0.0, 0.0, 0.0, 0.0, 0.0, 0.0, 0.0, 0.0, 0.0, 0.0, 0.0, 0.4396, 0.9317, 0.4299, 0.9413, 0.4299, 0.8658, 0.5058, 0.8658, 0.4961, 0.8754, 0.4396, 0.8754, 0.9056, 0.7948, 0.9153, 0.7851, 0.9153, 0.8607, 0.8395, 0.8607, 0.8491, 0.851, 0.9056, 0.851, 0.0, 0.0, 0.0, 0.0, 0.0, 0.0, 0.0, 0.0, 0.0, 0.0, 0.0, 0.0, 0.0, 0.0, 0.0, 0.0, 0.0, 0.0, 0.0, 0.0, 0.0, 0.0, 0.0, 0.0, 0.0, 0.0, 0.0, 0.0, 0.0, 0.0, 0.0, 0.0, 0.1733, 0.9812, 0.1648, 0.9812, 0.1648, 0.9251, 0.1733, 0.9251, 0.0, 0.0, 0.0, 0.0, 0.0, 0.0, 0.0, 0.0, 0.0, 0.0, 0.0, 0.0, 0.0, 0.0, 0.0, 0.0, 0.0, 0.0, 0.0, 0.0, 0.0, 0.0, 0.0, 0.0, 0.6107, 0.756, 0.6672, 0.756, 0.6672, 0.8123, 0.6107, 0.8123, 0.7745, 0.9246, 0.783, 0.9246, 0.783, 0.9808, 0.7745, 0.9808, 0.8339, 0.9808, 0.8254, 0.9808, 0.8254, 0.9246, 0.8339, 0.9246, 0.6672, 0.9235, 0.6756, 0.9235, 0.6756, 0.9797, 0.6672, 0.9797, 0.9614, 0.3506, 0.9285, 0.3506, 0.9285, 0.2751, 0.9614, 0.2751, 0.9614, 0.1996, 0.9944, 0.1996, 0.9944, 0.2751, 0.9614, 0.2751, 0.3324, 0.9223, 0.3324, 0.9977, 0.2995, 0.9977, 0.2995, 0.9223, 0.0, 0.0, 0.0, 0.0, 0.0, 0.0, 0.0, 0.0, 0.9812, 0.7851, 0.9812, 0.8606, 0.9483, 0.8606, 0.9483, 0.7851, 0.5832, 0.9746, 0.5073, 0.9746, 0.5073, 0.899, 0.5832, 0.899, 0.0, 0.0, 0.0, 0.0, 0.0, 0.0, 0.0, 0.0, 0.0, 0.0, 0.0, 0.0, 0.0, 0.0, 0.0, 0.0, 0.0, 0.0, 0.0, 0.0, 0.0, 0.0, 0.0, 0.0, 0.0, 0.0, 0.0, 0.0, 0.0, 0.0, 0.0, 0.0, 0.9574, 0.6708, 0.9009, 0.6708, 0.9009, 0.727, 0.8912, 0.7367, 0.8912, 0.6611, 0.9671, 0.6611, 0.4961, 0.8754, 0.5058, 0.8658, 0.5058, 0.9413, 0.4299, 0.9413, 0.4396, 0.9317, 0.4961, 0.9317, 0.0, 0.0, 0.0, 0.0, 0.0, 0.0, 0.0, 0.0, 0.0, 0.0, 0.0, 0.0, 0.0, 0.0, 0.0, 0.0, 0.0, 0.0, 0.0, 0.0, 0.0, 0.0, 0.0, 0.0, 0.0, 0.0, 0.0, 0.0, 0.0, 0.0, 0.0, 0.0, 0.9897, 0.8413, 0.9812, 0.8413, 0.9812, 0.7851, 0.9897, 0.7851, 0.0, 0.0, 0.0, 0.0, 0.0, 0.0, 0.0, 0.0, 0.0, 0.0, 0.0, 0.0, 0.0, 0.0, 0.0, 0.0, 0.0, 0.0, 0.0, 0.0, 0.0, 0.0, 0.0, 0.0, 0.9044, 0.0, 0.9609, 0.0, 0.9609, 0.05624, 0.9044, 0.05624, 0.766, 0.9808, 0.7576, 0.9808, 0.7576, 0.9246, 0.766, 0.9246, 0.1394, 0.9813, 0.1309, 0.9813, 0.1309, 0.9251, 0.1394, 0.9251, 0.7129, 0.9246, 0.7214, 0.9246, 0.7214, 0.9808, 0.7129, 0.9808, 0.939, 0.4616, 0.9061, 0.4616, 0.9061, 0.3861, 0.939, 0.3861, 0.9944, 0.3506, 0.9614, 0.3506, 0.9614, 0.2751, 0.9944, 0.2751, 0.9812, 0.8607, 0.9812, 0.9362, 0.9483, 0.9362, 0.9483, 0.8607, 0.0, 0.0, 0.0, 0.0, 0.0, 0.0, 0.0, 0.0, 0.2666, 0.9223, 0.2666, 0.9977, 0.2337, 0.9977, 0.2337, 0.9223, 0.8395, 0.8607, 0.9153, 0.8607, 0.9153, 0.9362, 0.8395, 0.9362, 0.0, 0.0, 0.0, 0.0, 0.0, 0.0, 0.0, 0.0, 0.0, 0.0, 0.0, 0.0, 0.0, 0.0, 0.0, 0.0, 0.0, 0.0, 0.0, 0.0, 0.0, 0.0, 0.0, 0.0, 0.0, 0.0, 0.0, 0.0, 0.0, 0.0, 0.0, 0.0, 0.9574, 0.6515, 0.9671, 0.6611, 0.8912, 0.6611, 0.9009, 0.6515, 0.9009, 0.6515, 0.8912, 0.6611, 0.8912, 0.5856, 0.9009, 0.5952, 0.0, 0.0, 0.0, 0.0, 0.0, 0.0, 0.0, 0.0, 0.0, 0.0, 0.0, 0.0, 0.0, 0.0, 0.0, 0.0, 0.0, 0.0, 0.0, 0.0, 0.0, 0.0, 0.0, 0.0, 0.0, 0.0, 0.0, 0.0, 0.0, 0.0, 0.0, 0.0, 0.7745, 0.9808, 0.766, 0.9808, 0.766, 0.9246, 0.7745, 0.9246, 0.0, 0.0, 0.0, 0.0, 0.0, 0.0, 0.0, 0.0, 0.0, 0.0, 0.0, 0.0, 0.0, 0.0, 0.0, 0.0, 0.0, 0.0, 0.0, 0.0, 0.0, 0.0, 0.0, 0.0, 0.9044, 0.05624, 0.9609, 0.05624, 0.9609, 0.1125, 0.9044, 0.1125, 0.1733, 0.9251, 0.1818, 0.9251, 0.1818, 0.9812, 0.1733, 0.9812, 0.8169, 0.9246, 0.8254, 0.9246, 0.8254, 0.9808, 0.8169, 0.9808, 0.7383, 0.9808, 0.7298, 0.9808, 0.7298, 0.9246, 0.7383, 0.9246, 0.8588, 0.5834, 0.8588, 0.562, 0.8706, 0.562, 0.8706, 0.5834, 0.3316, 0.7131, 0.3532, 0.7131, 0.3532, 0.756, 0.3316, 0.756, 0.8823, 0.562, 0.8823, 0.5834, 0.8706, 0.5834, 0.8706, 0.562, 0.5063, 0.799, 0.4848, 0.799, 0.4848, 0.756, 0.5063, 0.756, 0.8471, 0.5388, 0.8471, 0.5817, 0.8353, 0.5817, 0.8353, 0.5388, 0.8353, 0.5388, 0.8353, 0.5817, 0.8236, 0.5817, 0.8236, 0.5388, 0.8781, 0.3739, 0.8781, 0.3855, 0.8718, 0.3855, 0.8718, 0.3739, 0.1843, 0.6799, 0.1727, 0.6799, 0.1727, 0.6566, 0.1843, 0.6566, 0.2004, 0.849, 0.2004, 0.8606, 0.1941, 0.8606, 0.1941, 0.849, 0.8705, 0.562, 0.8588, 0.562, 0.8588, 0.5388, 0.8705, 0.5388, 0.8887, 0.562, 0.8887, 0.5852, 0.8823, 0.5852, 0.8823, 0.562, 0.8824, 0.3507, 0.8824, 0.3739, 0.8761, 0.3739, 0.8761, 0.3507, 0.8718, 0.3739, 0.8718, 0.3855, 0.8654, 0.3855, 0.8654, 0.3739, 0.3316, 0.7989, 0.3433, 0.7989, 0.3433, 0.875, 0.3316, 0.875, 0.1854, 0.6799, 0.1854, 0.6915, 0.179, 0.6915, 0.179, 0.6799, 0.199, 0.9449, 0.1874, 0.9449, 0.1874, 0.8688, 0.199, 0.8688, 0.6608, 0.9446, 0.6608, 0.8685, 0.6672, 0.8685, 0.6672, 0.9446, 0.2004, 0.7729, 0.2004, 0.849, 0.1941, 0.849, 0.1941, 0.7729, 0.5073, 0.8275, 0.5073, 0.756, 0.559, 0.756, 0.559, 0.8275, 0.559, 0.899, 0.5073, 0.899, 0.2774, 0.7131, 0.2007, 0.7131, 0.2007, 0.504, 0.2774, 0.504, 0.5936, 0.563, 0.5073, 0.563, 0.5073, 0.5036, 0.5936, 0.5036, 0.68, 0.5036, 0.68, 0.563, 0.288, 0.9223, 0.2444, 0.9223, 0.2007, 0.9223, 0.2007, 0.7131, 0.2444, 0.7131, 0.288, 0.7131, 0.3316, 0.7131, 0.3316, 0.9223, 0.8395, 0.7851, 0.8395, 0.5856, 0.8912, 0.5856, 0.8912, 0.7851, 0.354, 0.7131, 0.3976, 0.7131, 0.4412, 0.7131, 0.4848, 0.7131, 0.4848, 0.7894, 0.4848, 0.8658, 0.4412, 0.8658, 0.3976, 0.8658, 0.354, 0.8658, 0.354, 0.7894, 0.354, 0.7131, 0.2774, 0.7131, 0.2774, 0.504, 0.354, 0.504, 0.5024, 0.7083, 0.5024, 0.5088, 0.5073, 0.504, 0.5073, 0.7131, 0.5024, 0.5088, 0.4306, 0.5088, 0.4306, 0.504, 0.5073, 0.504, 0.4306, 0.5088, 0.3589, 0.5088, 0.354, 0.504, 0.4306, 0.504, 0.3589, 0.5088, 0.3589, 0.7083, 0.354, 0.7131, 0.354, 0.504, 0.4306, 0.7083, 0.5024, 0.7083, 0.5073, 0.7131, 0.4306, 0.7131, 0.3589, 0.7083, 0.4306, 0.7083, 0.4306, 0.7131, 0.354, 0.7131, 0.8236, 0.5856, 0.7518, 0.5856, 0.7518, 0.3861, 0.8236, 0.3861, 0.7518, 0.5856, 0.68, 0.5856, 0.68, 0.3861, 0.7518, 0.3861, 0.8526, 0.1996, 0.8526, 2.302e-08, 0.9044, 0.0, 0.9044, 0.1996, 0.6107, 0.8275, 0.6107, 0.899, 0.559, 0.899, 0.559, 0.8275, 0.6107, 0.756, 0.6107, 0.8275, 0.559, 0.8275, 0.559, 0.756, 0.5073, 0.3106, 0.5073, 0.1176, 0.5073, 0.0, 0.5936, 0.0, 0.68, 0.0, 0.68, 0.1176, 0.68, 0.3106, 0.68, 0.4686, 0.68, 0.5036, 0.5936, 0.5036, 0.5073, 0.5036, 0.5073, 0.4686, 0.04364, 0.6969, 0.08728, 0.6969, 0.1309, 0.6969, 0.1309, 0.9061, 0.08728, 0.9061, 0.04364, 0.9061, 4.624e-08, 0.9061, 0.0, 0.6969, 0.517, 0.7464, 0.5936, 0.7464, 0.6703, 0.7464, 0.6703, 0.7029, 0.6703, 0.6595, 0.6703, 0.6161, 0.6703, 0.5727, 0.68, 0.563, 0.68, 0.6113, 0.68, 0.6595, 0.68, 0.7078, 0.68, 0.756, 0.5936, 0.756, 0.5073, 0.756])
me_cube_001.materials.append(mat_material_001)
me_cube_001.materials.append(mat_material_002)
me_cube_001.materials.append(mat_material_003)
me_cube_001.materials.append(mat_material_004)
me_cube_001.materials.append(mat_material_005)
me_cube_001.materials.append(mat_material_006)
me_cube_001.use_remesh_preserve_volume = False
me_cube_001.use_remesh_preserve_attributes = False
me_cube_001.use_mirror_vertex_groups = False
me_cube_001.update()

# ---- objects
ob_cube = bpy.data.objects.new('Cube', me_cube_001)

# ---- transforms, parenting, visibility, modifiers, constraints
ob_cube.location = (0.0, 0.0, 0.0)
ob_cube.scale = (0.9, 0.9, 0.9)
ob_cube.lineart.crease_threshold = 0.0

# ---- collection membership
col_collection_1.objects.link(ob_cube)

# ---- scene / render settings (as saved in the file)
scene.frame_start = 1; scene.frame_end = 250; scene.frame_set(0)
scene.render.engine = 'BLENDER_EEVEE_NEXT'
scene.render.resolution_percentage = 50
scene.render.dither_intensity = 0.0
scene.cycles.use_denoising = False
scene.cycles.samples = 128
scene.cycles.sampling_pattern = 'TABULATED_SOBOL'
scene.cycles.light_sampling_threshold = 0.0
scene.cycles.use_adaptive_sampling = False
scene.cycles.use_light_tree = False
scene.cycles.blur_glossy = 0.0
scene.cycles.sample_clamp_indirect = 0.0
scene.view_settings.view_transform = 'Standard'
bpy.context.view_layer.update()

# ---- added for rendering (the .blend has no active camera and no usable light): camera, sun
cam_auto = bpy.data.cameras.new('AutoCamera')
cam_auto.lens = 50.0
cam_auto.sensor_width = 36.0
cam_auto.clip_end = 1000.0
ob_auto_camera = bpy.data.objects.new('AutoCamera', cam_auto)
scene.collection.objects.link(ob_auto_camera)
ob_auto_camera.location = (5.35974, -6.56778, 5.64112)
ob_auto_camera.rotation_euler = (1.09748, -7.21219e-08, 0.694738)
scene.camera = ob_auto_camera
light_auto_sun = bpy.data.lights.new('AutoSun', 'SUN')
light_auto_sun.energy = 3.0
light_auto_sun.angle = 0.0523599
ob_auto_sun = bpy.data.objects.new('AutoSun', light_auto_sun)
scene.collection.objects.link(ob_auto_sun)
ob_auto_sun.rotation_euler = (0.872665, 0.174533, 0.523599)
bpy.context.view_layer.update()
